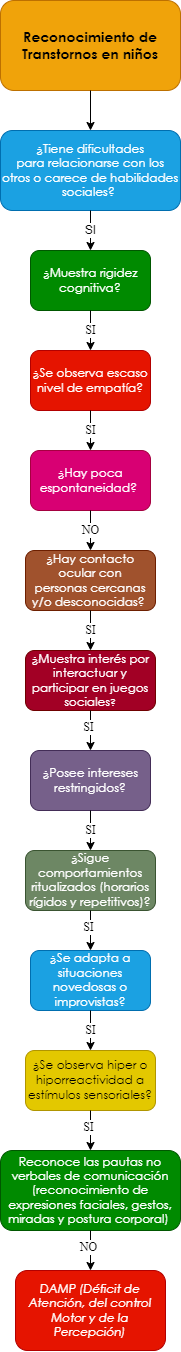

The diagram above was exported from draw.io. Its source (the exported page's mxGraphModel, read from the mxfile embedded in the PNG):
<mxGraphModel dx="661" dy="761" grid="1" gridSize="10" guides="1" tooltips="1" connect="1" arrows="1" fold="1" page="1" pageScale="1" pageWidth="10000" pageHeight="10000" math="0" shadow="0">
  <root>
    <mxCell id="0" />
    <mxCell id="1" parent="0" />
    <mxCell id="eSyxj0o0_MKRUbqtamEU-1" value="&lt;span style=&quot;font-family: &amp;quot;Century Gothic&amp;quot;, sans-serif;&quot;&gt;&lt;font style=&quot;font-size: 14px;&quot;&gt;&lt;b style=&quot;&quot;&gt;Reconocimiento de Transtornos en niños&lt;/b&gt;&lt;/font&gt;&lt;/span&gt;" style="rounded=1;whiteSpace=wrap;html=1;fillColor=#f0a30a;strokeColor=#BD7000;fontColor=#000000;gradientColor=none;glass=0;sketch=0;shadow=0;" parent="1" vertex="1">
      <mxGeometry x="2850" y="40" width="180" height="90" as="geometry" />
    </mxCell>
    <mxCell id="eSyxj0o0_MKRUbqtamEU-2" value="" style="endArrow=classic;html=1;exitX=0.5;exitY=1;exitDx=0;exitDy=0;entryX=0.5;entryY=0;entryDx=0;entryDy=0;" parent="1" source="eSyxj0o0_MKRUbqtamEU-1" target="eSyxj0o0_MKRUbqtamEU-4" edge="1">
      <mxGeometry width="50" height="50" relative="1" as="geometry">
        <mxPoint x="2880" y="270" as="sourcePoint" />
        <mxPoint x="2860" y="220" as="targetPoint" />
      </mxGeometry>
    </mxCell>
    <mxCell id="eSyxj0o0_MKRUbqtamEU-4" value="&lt;div style=&quot;&quot;&gt;&lt;div style=&quot;&quot;&gt;&lt;p style=&quot;&quot; class=&quot;MsoNormal&quot;&gt;&lt;span style=&quot;line-height: 107%; font-family: &amp;quot;Century Gothic&amp;quot;, sans-serif;&quot;&gt;¿Tiene dificultades&lt;br/&gt;para relacionarse con los otros o carece de habilidades sociales?&amp;nbsp;&lt;/span&gt;&lt;/p&gt;&lt;/div&gt;&lt;/div&gt;" style="rounded=1;whiteSpace=wrap;html=1;shadow=0;glass=0;sketch=0;align=center;fillColor=#1ba1e2;fontColor=#ffffff;strokeColor=#006EAF;" parent="1" vertex="1">
      <mxGeometry x="2850" y="170" width="180" height="80" as="geometry" />
    </mxCell>
    <mxCell id="eSyxj0o0_MKRUbqtamEU-10" value="SI" style="endArrow=classic;html=1;fontFamily=Helvetica;fontSize=12;fontColor=#000000;exitX=0.5;exitY=1;exitDx=0;exitDy=0;entryX=0.5;entryY=0;entryDx=0;entryDy=0;" parent="1" source="eSyxj0o0_MKRUbqtamEU-4" target="eSyxj0o0_MKRUbqtamEU-12" edge="1">
      <mxGeometry width="50" height="50" relative="1" as="geometry">
        <mxPoint x="2920" y="360" as="sourcePoint" />
        <mxPoint x="2860" y="350" as="targetPoint" />
      </mxGeometry>
    </mxCell>
    <mxCell id="eSyxj0o0_MKRUbqtamEU-12" value="&lt;p class=&quot;MsoNormal&quot;&gt;&lt;span style=&quot;line-height: 107%; font-family: &amp;quot;Century Gothic&amp;quot;, sans-serif;&quot;&gt;&lt;font style=&quot;font-size: 12px;&quot;&gt;¿Muestra rigidez&lt;br/&gt;cognitiva?&lt;/font&gt;&lt;span style=&quot;font-size: 12pt;&quot;&gt;&lt;/span&gt;&lt;/span&gt;&lt;/p&gt;" style="rounded=1;whiteSpace=wrap;html=1;shadow=0;glass=0;sketch=0;fontFamily=Helvetica;fontSize=12;fontColor=#ffffff;fillColor=#008a00;strokeColor=#005700;" parent="1" vertex="1">
      <mxGeometry x="2880" y="290" width="120" height="60" as="geometry" />
    </mxCell>
    <mxCell id="eSyxj0o0_MKRUbqtamEU-13" value="&lt;p class=&quot;MsoNormal&quot;&gt;&lt;span style=&quot;line-height: 107%; font-family: &amp;quot;Century Gothic&amp;quot;, sans-serif;&quot;&gt;&lt;font style=&quot;font-size: 12px;&quot;&gt;¿Hay contacto ocular con&lt;br/&gt;personas cercanas y/o desconocidas?&lt;/font&gt;&lt;/span&gt;&lt;span style=&quot;font-size:12.0pt;line-height:107%;font-family:&lt;br/&gt;&amp;quot;Century Gothic&amp;quot;,sans-serif;mso-bidi-font-family:Arial&quot;&gt;&amp;nbsp;&lt;/span&gt;&lt;/p&gt;" style="rounded=1;whiteSpace=wrap;html=1;shadow=0;glass=0;sketch=0;fontFamily=Helvetica;fontSize=12;fontColor=#ffffff;fillColor=#a0522d;strokeColor=#6D1F00;" parent="1" vertex="1">
      <mxGeometry x="2875" y="590" width="130" height="60" as="geometry" />
    </mxCell>
    <mxCell id="eSyxj0o0_MKRUbqtamEU-15" value="SI" style="endArrow=classic;html=1;fontFamily=Times New Roman;fontSize=12;fontColor=#000000;exitX=0.5;exitY=1;exitDx=0;exitDy=0;entryX=0.5;entryY=0;entryDx=0;entryDy=0;" parent="1" source="eSyxj0o0_MKRUbqtamEU-12" target="eSyxj0o0_MKRUbqtamEU-17" edge="1">
      <mxGeometry width="50" height="50" relative="1" as="geometry">
        <mxPoint x="3010" y="450" as="sourcePoint" />
        <mxPoint x="2870" y="450" as="targetPoint" />
      </mxGeometry>
    </mxCell>
    <mxCell id="eSyxj0o0_MKRUbqtamEU-17" value="&lt;span style=&quot;line-height: 107%; font-family: &amp;quot;Century Gothic&amp;quot;, sans-serif;&quot;&gt;&lt;font style=&quot;font-size: 12px;&quot;&gt;¿Se observa escaso&lt;br/&gt;nivel de empatía?&lt;/font&gt;&lt;/span&gt;" style="rounded=1;whiteSpace=wrap;html=1;shadow=0;glass=0;sketch=0;fontFamily=Times New Roman;fontSize=12;fontColor=#ffffff;fillColor=#e51400;strokeColor=#B20000;" parent="1" vertex="1">
      <mxGeometry x="2880" y="390" width="120" height="60" as="geometry" />
    </mxCell>
    <mxCell id="eSyxj0o0_MKRUbqtamEU-20" value="SI" style="endArrow=classic;html=1;fontFamily=Times New Roman;fontSize=12;fontColor=#000000;exitX=0.5;exitY=1;exitDx=0;exitDy=0;entryX=0.5;entryY=0;entryDx=0;entryDy=0;" parent="1" source="eSyxj0o0_MKRUbqtamEU-17" target="eSyxj0o0_MKRUbqtamEU-22" edge="1">
      <mxGeometry width="50" height="50" relative="1" as="geometry">
        <mxPoint x="2940" y="450" as="sourcePoint" />
        <mxPoint x="2870" y="550" as="targetPoint" />
      </mxGeometry>
    </mxCell>
    <mxCell id="eSyxj0o0_MKRUbqtamEU-22" value="&lt;span style=&quot;line-height: 107%; font-family: &amp;quot;Century Gothic&amp;quot;, sans-serif;&quot;&gt;&lt;font style=&quot;font-size: 12px;&quot;&gt;¿Hay poca&lt;br/&gt;espontaneidad?&amp;nbsp;&lt;/font&gt;&lt;/span&gt;" style="rounded=1;whiteSpace=wrap;html=1;shadow=0;glass=0;sketch=0;fontFamily=Times New Roman;fontSize=12;fontColor=#ffffff;fillColor=#d80073;strokeColor=#A50040;" parent="1" vertex="1">
      <mxGeometry x="2880" y="490" width="120" height="60" as="geometry" />
    </mxCell>
    <mxCell id="eSyxj0o0_MKRUbqtamEU-28" value="NO" style="endArrow=classic;html=1;fontFamily=Times New Roman;fontSize=12;fontColor=#000000;exitX=0.5;exitY=1;exitDx=0;exitDy=0;entryX=0.5;entryY=0;entryDx=0;entryDy=0;" parent="1" source="eSyxj0o0_MKRUbqtamEU-22" target="eSyxj0o0_MKRUbqtamEU-13" edge="1">
      <mxGeometry width="50" height="50" relative="1" as="geometry">
        <mxPoint x="2940" y="550" as="sourcePoint" />
        <mxPoint x="2940" y="590" as="targetPoint" />
      </mxGeometry>
    </mxCell>
    <mxCell id="eSyxj0o0_MKRUbqtamEU-153" value="&lt;span style=&quot;line-height: 107%; font-family: &amp;quot;Century Gothic&amp;quot;, sans-serif;&quot;&gt;&lt;font style=&quot;font-size: 12px;&quot;&gt;¿&lt;/font&gt;&lt;/span&gt;&lt;span style=&quot;line-height: 107%; font-family: &amp;quot;Century Gothic&amp;quot;, sans-serif;&quot;&gt;Muestra interés por&lt;br/&gt;interactuar y participar en juegos sociales&lt;font size=&quot;1&quot;&gt;?&lt;/font&gt;&lt;/span&gt;" style="rounded=1;whiteSpace=wrap;html=1;shadow=0;glass=0;sketch=0;fontFamily=Times New Roman;fontSize=12;fontColor=#ffffff;fillColor=#a20025;strokeColor=#6F0000;" parent="1" vertex="1">
      <mxGeometry x="2875" y="690" width="130" height="60" as="geometry" />
    </mxCell>
    <mxCell id="eSyxj0o0_MKRUbqtamEU-155" value="SI" style="endArrow=classic;html=1;fontFamily=Times New Roman;fontSize=12;fontColor=#000000;entryX=0.5;entryY=0;entryDx=0;entryDy=0;exitX=0.5;exitY=1;exitDx=0;exitDy=0;" parent="1" source="eSyxj0o0_MKRUbqtamEU-13" target="eSyxj0o0_MKRUbqtamEU-153" edge="1">
      <mxGeometry width="50" height="50" relative="1" as="geometry">
        <mxPoint x="2975" y="670" as="sourcePoint" />
        <mxPoint x="2890" y="940" as="targetPoint" />
      </mxGeometry>
    </mxCell>
    <mxCell id="eSyxj0o0_MKRUbqtamEU-156" value="&lt;p class=&quot;MsoNormal&quot;&gt;&lt;span style=&quot;line-height: 107%; font-family: &amp;quot;Century Gothic&amp;quot;, sans-serif;&quot;&gt;&lt;font style=&quot;font-size: 12px;&quot;&gt;¿Posee intereses&lt;br&gt;restringidos?&lt;/font&gt;&lt;span style=&quot;font-size: 12pt;&quot;&gt;&lt;/span&gt;&lt;/span&gt;&lt;/p&gt;" style="rounded=1;whiteSpace=wrap;html=1;shadow=0;glass=0;sketch=0;fontFamily=Times New Roman;fontSize=12;fontColor=#ffffff;fillColor=#76608a;strokeColor=#432D57;" parent="1" vertex="1">
      <mxGeometry x="2880" y="790" width="120" height="60" as="geometry" />
    </mxCell>
    <mxCell id="eSyxj0o0_MKRUbqtamEU-158" value="" style="endArrow=classic;html=1;fontFamily=Times New Roman;fontSize=12;fontColor=#000000;exitX=0.5;exitY=1;exitDx=0;exitDy=0;entryX=0.5;entryY=0;entryDx=0;entryDy=0;" parent="1" source="eSyxj0o0_MKRUbqtamEU-153" target="eSyxj0o0_MKRUbqtamEU-156" edge="1">
      <mxGeometry width="50" height="50" relative="1" as="geometry">
        <mxPoint x="2940" y="870" as="sourcePoint" />
        <mxPoint x="2990" y="820" as="targetPoint" />
      </mxGeometry>
    </mxCell>
    <mxCell id="eSyxj0o0_MKRUbqtamEU-159" value="SI" style="edgeLabel;html=1;align=center;verticalAlign=middle;resizable=0;points=[];fontSize=12;fontFamily=Times New Roman;fontColor=#000000;" parent="eSyxj0o0_MKRUbqtamEU-158" vertex="1" connectable="0">
      <mxGeometry x="-0.2062" y="-3" relative="1" as="geometry">
        <mxPoint as="offset" />
      </mxGeometry>
    </mxCell>
    <mxCell id="eSyxj0o0_MKRUbqtamEU-160" value="&lt;p class=&quot;MsoNormal&quot;&gt;&lt;span style=&quot;line-height: 107%; font-family: &amp;quot;Century Gothic&amp;quot;, sans-serif;&quot;&gt;&lt;font style=&quot;font-size: 12px;&quot;&gt;¿Sigue&lt;/font&gt;&lt;/span&gt;&lt;span&gt; &lt;/span&gt;&lt;span style=&quot;line-height: 107%; font-family: &amp;quot;Century Gothic&amp;quot;, sans-serif;&quot;&gt;&lt;font style=&quot;font-size: 12px;&quot;&gt;comportamientos&lt;br&gt;ritualizados (horarios rígidos y repetitivos)?&lt;/font&gt;&lt;span style=&quot;font-size: 12pt;&quot;&gt;&lt;/span&gt;&lt;/span&gt;&lt;/p&gt;" style="rounded=1;whiteSpace=wrap;html=1;shadow=0;glass=0;sketch=0;fontFamily=Times New Roman;fontSize=12;fontColor=#ffffff;fillColor=#6d8764;strokeColor=#3A5431;" parent="1" vertex="1">
      <mxGeometry x="2875" y="890" width="130" height="60" as="geometry" />
    </mxCell>
    <mxCell id="eSyxj0o0_MKRUbqtamEU-162" value="SI" style="endArrow=classic;html=1;fontFamily=Times New Roman;fontSize=12;fontColor=#000000;entryX=0.5;entryY=0;entryDx=0;entryDy=0;exitX=0.5;exitY=1;exitDx=0;exitDy=0;" parent="1" source="eSyxj0o0_MKRUbqtamEU-156" target="eSyxj0o0_MKRUbqtamEU-160" edge="1">
      <mxGeometry width="50" height="50" relative="1" as="geometry">
        <mxPoint x="2975" y="940" as="sourcePoint" />
        <mxPoint x="2890" y="1210" as="targetPoint" />
      </mxGeometry>
    </mxCell>
    <mxCell id="eSyxj0o0_MKRUbqtamEU-163" value="&lt;p class=&quot;MsoNormal&quot;&gt;&lt;span style=&quot;line-height: 107%; font-family: &amp;quot;Century Gothic&amp;quot;, sans-serif;&quot;&gt;&lt;font style=&quot;font-size: 12px;&quot;&gt;&lt;span style=&quot;background-color: initial;&quot;&gt;¿Se adapta a situaciones&lt;br&gt;novedosas o improvistas&lt;/span&gt;?&lt;/font&gt;&lt;span style=&quot;font-size: 12pt;&quot;&gt;&lt;/span&gt;&lt;/span&gt;&lt;/p&gt;" style="rounded=1;whiteSpace=wrap;html=1;shadow=0;glass=0;sketch=0;fontFamily=Times New Roman;fontSize=12;fontColor=#ffffff;fillColor=#1ba1e2;strokeColor=#006EAF;" parent="1" vertex="1">
      <mxGeometry x="2880" y="990" width="120" height="60" as="geometry" />
    </mxCell>
    <mxCell id="eSyxj0o0_MKRUbqtamEU-165" value="" style="endArrow=classic;html=1;fontFamily=Times New Roman;fontSize=12;fontColor=#000000;exitX=0.5;exitY=1;exitDx=0;exitDy=0;entryX=0.5;entryY=0;entryDx=0;entryDy=0;" parent="1" source="eSyxj0o0_MKRUbqtamEU-160" target="eSyxj0o0_MKRUbqtamEU-163" edge="1">
      <mxGeometry width="50" height="50" relative="1" as="geometry">
        <mxPoint x="2880" y="1080" as="sourcePoint" />
        <mxPoint x="2985" y="1090" as="targetPoint" />
      </mxGeometry>
    </mxCell>
    <mxCell id="eSyxj0o0_MKRUbqtamEU-166" value="SI" style="edgeLabel;html=1;align=center;verticalAlign=middle;resizable=0;points=[];fontSize=12;fontFamily=Times New Roman;fontColor=#000000;" parent="eSyxj0o0_MKRUbqtamEU-165" vertex="1" connectable="0">
      <mxGeometry x="-0.2062" y="-3" relative="1" as="geometry">
        <mxPoint as="offset" />
      </mxGeometry>
    </mxCell>
    <mxCell id="eSyxj0o0_MKRUbqtamEU-167" value="&lt;p class=&quot;MsoNormal&quot;&gt;&lt;span style=&quot;line-height: 107%; font-family: &amp;quot;Century Gothic&amp;quot;, sans-serif;&quot;&gt;&lt;font style=&quot;font-size: 12px;&quot;&gt;&lt;span style=&quot;background-color: initial;&quot;&gt;¿Se observa hiper o&lt;br/&gt;hiporreactividad a estímulos sensoriales?&lt;/span&gt;&lt;/font&gt;&lt;span style=&quot;font-size: 12pt;&quot;&gt;&lt;/span&gt;&lt;/span&gt;&lt;/p&gt;" style="rounded=1;whiteSpace=wrap;html=1;shadow=0;glass=0;sketch=0;fontFamily=Times New Roman;fontSize=12;fontColor=#000000;fillColor=#e3c800;strokeColor=#B09500;" parent="1" vertex="1">
      <mxGeometry x="2875" y="1090" width="130" height="60" as="geometry" />
    </mxCell>
    <mxCell id="eSyxj0o0_MKRUbqtamEU-169" value="SI" style="endArrow=classic;html=1;fontFamily=Times New Roman;fontSize=12;fontColor=#000000;entryX=0.5;entryY=0;entryDx=0;entryDy=0;exitX=0.5;exitY=1;exitDx=0;exitDy=0;" parent="1" source="eSyxj0o0_MKRUbqtamEU-163" target="eSyxj0o0_MKRUbqtamEU-167" edge="1">
      <mxGeometry width="50" height="50" relative="1" as="geometry">
        <mxPoint x="2975" y="1210" as="sourcePoint" />
        <mxPoint x="2890" y="1480" as="targetPoint" />
      </mxGeometry>
    </mxCell>
    <mxCell id="eSyxj0o0_MKRUbqtamEU-171" value="" style="endArrow=classic;html=1;fontFamily=Times New Roman;fontSize=12;fontColor=#000000;exitX=0.5;exitY=1;exitDx=0;exitDy=0;entryX=0.5;entryY=0;entryDx=0;entryDy=0;" parent="1" source="eSyxj0o0_MKRUbqtamEU-167" target="eSyxj0o0_MKRUbqtamEU-173" edge="1">
      <mxGeometry width="50" height="50" relative="1" as="geometry">
        <mxPoint x="2880" y="1350" as="sourcePoint" />
        <mxPoint x="2975" y="1420" as="targetPoint" />
      </mxGeometry>
    </mxCell>
    <mxCell id="eSyxj0o0_MKRUbqtamEU-172" value="SI" style="edgeLabel;html=1;align=center;verticalAlign=middle;resizable=0;points=[];fontSize=12;fontFamily=Times New Roman;fontColor=#000000;" parent="eSyxj0o0_MKRUbqtamEU-171" vertex="1" connectable="0">
      <mxGeometry x="-0.2062" y="-3" relative="1" as="geometry">
        <mxPoint as="offset" />
      </mxGeometry>
    </mxCell>
    <mxCell id="eSyxj0o0_MKRUbqtamEU-173" value="&lt;p class=&quot;MsoNormal&quot;&gt;&lt;span style=&quot;line-height: 107%; font-family: &amp;quot;Century Gothic&amp;quot;, sans-serif;&quot;&gt;Reconoce las pautas no&lt;br/&gt;verbales de comunicación (reconocimiento de expresiones faciales, gestos,&lt;br/&gt;miradas y postura corporal)&amp;nbsp;&lt;/span&gt;&lt;/p&gt;" style="rounded=1;whiteSpace=wrap;html=1;shadow=0;glass=0;sketch=0;fontFamily=Times New Roman;fontSize=12;fontColor=#ffffff;fillColor=#008a00;strokeColor=#005700;" parent="1" vertex="1">
      <mxGeometry x="2850" y="1190" width="180" height="80" as="geometry" />
    </mxCell>
    <mxCell id="eSyxj0o0_MKRUbqtamEU-175" value="" style="endArrow=classic;html=1;fontFamily=Times New Roman;fontSize=12;fontColor=#000000;exitX=0.5;exitY=1;exitDx=0;exitDy=0;entryX=0.5;entryY=0;entryDx=0;entryDy=0;" parent="1" source="eSyxj0o0_MKRUbqtamEU-173" target="eSyxj0o0_MKRUbqtamEU-177" edge="1">
      <mxGeometry width="50" height="50" relative="1" as="geometry">
        <mxPoint x="2950" y="1160" as="sourcePoint" />
        <mxPoint x="2940" y="1300" as="targetPoint" />
      </mxGeometry>
    </mxCell>
    <mxCell id="eSyxj0o0_MKRUbqtamEU-176" value="NO" style="edgeLabel;html=1;align=center;verticalAlign=middle;resizable=0;points=[];fontSize=12;fontFamily=Times New Roman;fontColor=#000000;" parent="eSyxj0o0_MKRUbqtamEU-175" vertex="1" connectable="0">
      <mxGeometry x="-0.2062" y="-3" relative="1" as="geometry">
        <mxPoint as="offset" />
      </mxGeometry>
    </mxCell>
    <mxCell id="eSyxj0o0_MKRUbqtamEU-177" value="&lt;p class=&quot;MsoNormal&quot;&gt;&lt;i style=&quot;font-family: &amp;quot;Century Gothic&amp;quot;, sans-serif;&quot;&gt;DAMP (Déficit de&lt;br&gt;Atención, del control Motor y de la Percepción)&lt;/i&gt;&lt;br&gt;&lt;/p&gt;" style="rounded=1;whiteSpace=wrap;html=1;shadow=0;glass=0;sketch=0;fontFamily=Times New Roman;fontSize=12;fontColor=#ffffff;fillColor=#e51400;strokeColor=#B20000;" parent="1" vertex="1">
      <mxGeometry x="2865" y="1310" width="150" height="80" as="geometry" />
    </mxCell>
  </root>
</mxGraphModel>